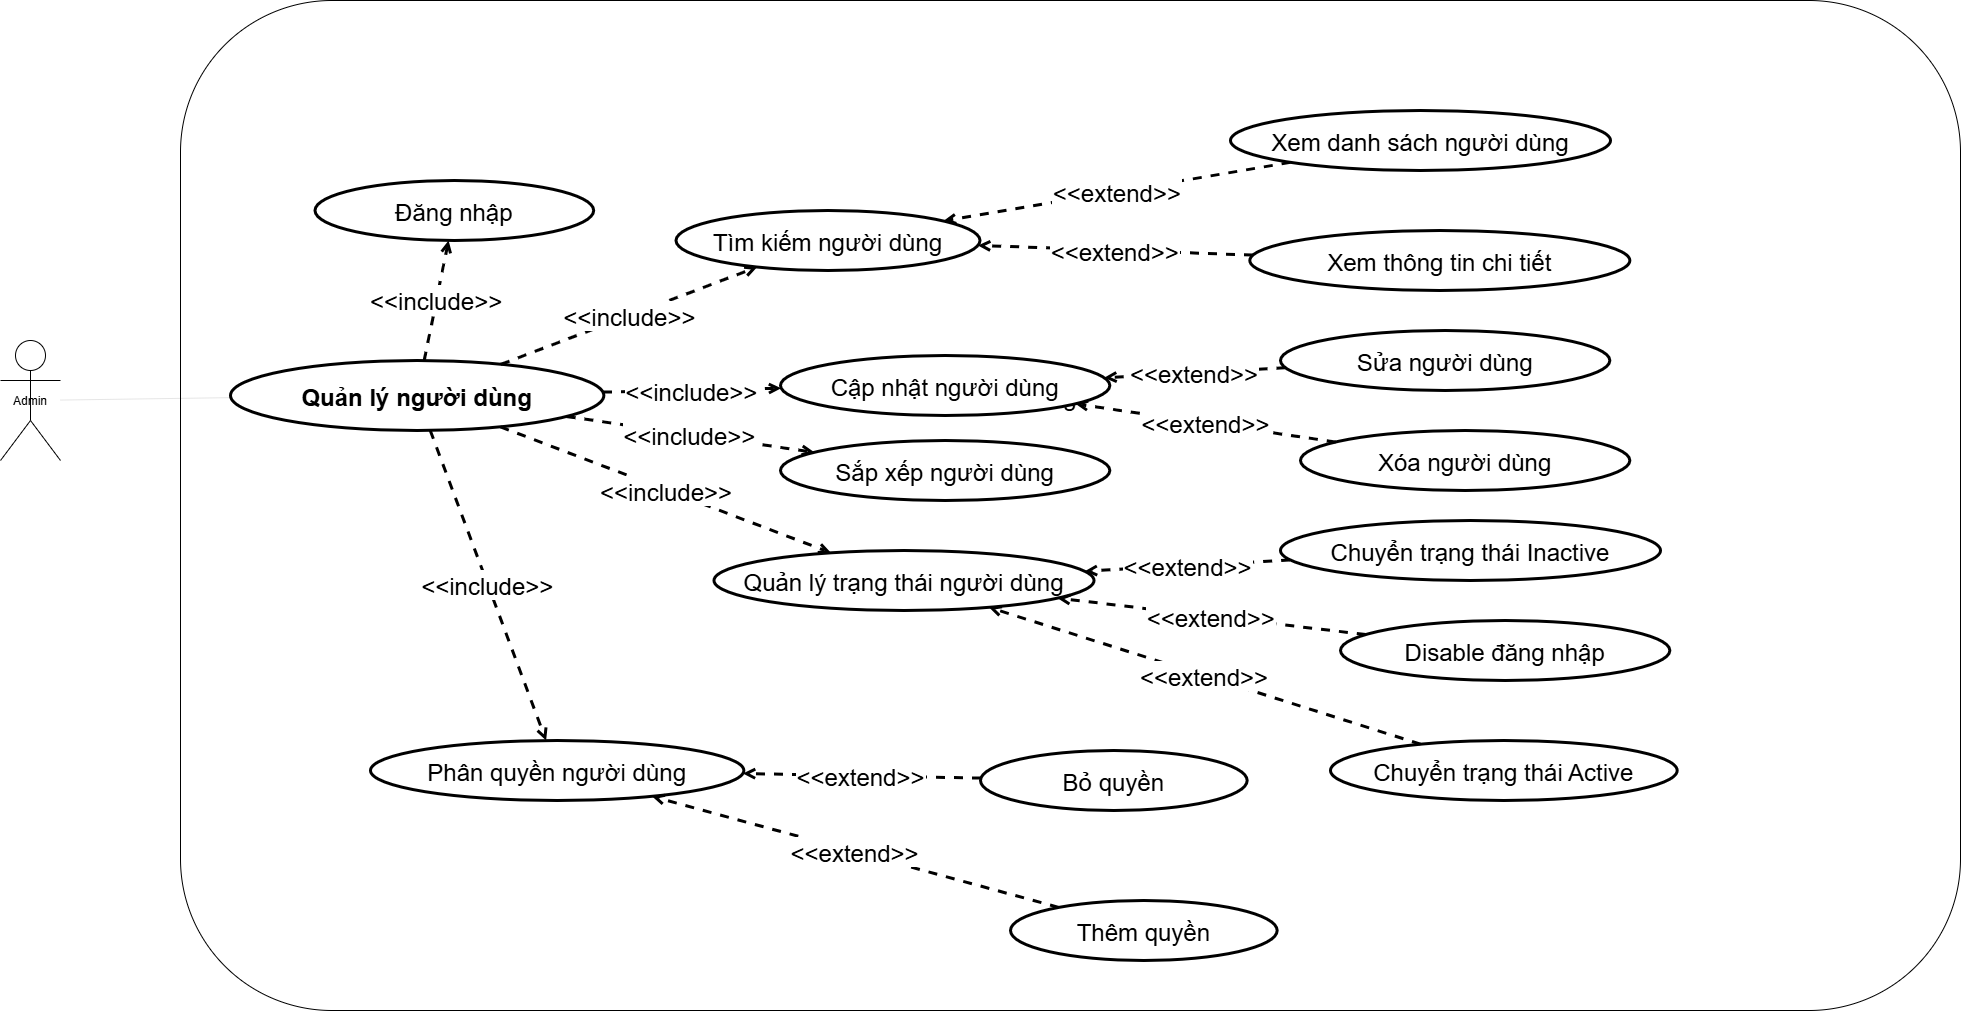

The diagram above was exported from draw.io. Its source (the exported page's mxGraphModel, read from the mxfile embedded in the PNG):
<mxGraphModel dx="1747" dy="1020" grid="1" gridSize="10" guides="1" tooltips="1" connect="1" arrows="1" fold="1" page="1" pageScale="1" pageWidth="850" pageHeight="1100" math="0" shadow="0">
  <root>
    <mxCell id="0" />
    <mxCell id="1" parent="0" />
    <mxCell id="1D2Ij9n088tiYJLlI3Qc-25" parent="1" style="rounded=1;whiteSpace=wrap;html=1;" value="" vertex="1">
      <mxGeometry height="1010" width="1780" x="590" y="840" as="geometry" />
    </mxCell>
    <mxCell id="admin" parent="1" style="shape=umlActor;" value="Admin" vertex="1">
      <mxGeometry height="120" width="60" x="410" y="1180" as="geometry" />
    </mxCell>
    <mxCell id="system" parent="1" style="rounded=1;strokeWidth=3;imageHeight=24;imageWidth=24;arcSize=12;miterlimit=4;resizable=1;resizeWidth=1;resizeHeight=1;strokeColor=#FFFFFF;fontSize=24;" value="Quản lý người dùng" vertex="1">
      <mxGeometry height="650" width="1140" x="810" y="910" as="geometry" />
    </mxCell>
    <mxCell id="uc_login" parent="system" style="ellipse;fontSize=24;strokeWidth=3;" value="Đăng nhập" vertex="1">
      <mxGeometry height="60" width="278.66666666666663" x="-85.49366666666673" y="110" as="geometry" />
    </mxCell>
    <mxCell id="uc_search" parent="system" style="ellipse;fontSize=24;strokeWidth=3;" value="Tìm kiếm người dùng" vertex="1">
      <mxGeometry height="60" width="304" x="275.49683333333326" y="140" as="geometry" />
    </mxCell>
    <mxCell id="uc_update" parent="system" style="ellipse;fontSize=24;strokeWidth=3;" value="Cập nhật người dùng" vertex="1">
      <mxGeometry height="60" width="329.33333333333326" x="379.99683333333326" y="285" as="geometry" />
    </mxCell>
    <mxCell id="uc_sort" parent="system" style="ellipse;fontSize=24;strokeWidth=3;" value="Sắp xếp người dùng" vertex="1">
      <mxGeometry height="60" width="329.33333333333326" x="379.99683333333326" y="370" as="geometry" />
    </mxCell>
    <mxCell id="uc_status" parent="system" style="ellipse;fontSize=24;strokeWidth=3;" value="Quản lý trạng thái người dùng" vertex="1">
      <mxGeometry height="60" width="380" x="313.4968333333333" y="480" as="geometry" />
    </mxCell>
    <mxCell id="uc_list" parent="system" style="ellipse;fontSize=24;strokeWidth=3;" value="Xem danh sách người dùng" vertex="1">
      <mxGeometry height="60" width="380" x="829.9968333333333" y="40" as="geometry" />
    </mxCell>
    <mxCell id="uc_detail" parent="system" style="ellipse;fontSize=24;strokeWidth=3;" value="Xem thông tin chi tiết" vertex="1">
      <mxGeometry height="60" width="380" x="849.3268333333333" y="160" as="geometry" />
    </mxCell>
    <mxCell id="uc_edit" parent="system" style="ellipse;fontSize=24;strokeWidth=3;" value="Sửa người dùng" vertex="1">
      <mxGeometry height="60" width="329.33333333333326" x="879.9968333333333" y="260" as="geometry" />
    </mxCell>
    <mxCell id="uc_delete" parent="system" style="ellipse;fontSize=24;strokeWidth=3;" value="Xóa người dùng" vertex="1">
      <mxGeometry height="60" width="329.33333333333326" x="899.9968333333333" y="360" as="geometry" />
    </mxCell>
    <mxCell id="uc_inactive" parent="system" style="ellipse;fontSize=24;strokeWidth=3;" value="Chuyển trạng thái Inactive" vertex="1">
      <mxGeometry height="60" width="380" x="880" y="450" as="geometry" />
    </mxCell>
    <mxCell id="uc_disable" parent="system" style="ellipse;fontSize=24;strokeWidth=3;" value="Disable đăng nhập" vertex="1">
      <mxGeometry height="60" width="329.33333333333326" x="940.0036666666665" y="550" as="geometry" />
    </mxCell>
    <mxCell id="8" edge="1" parent="system" source="uc_list" style="dashed=1;endArrow=open;strokeWidth=3;fontSize=24;" target="uc_search" value="&lt;&lt;extend&gt;&gt;">
      <mxGeometry relative="1" as="geometry" />
    </mxCell>
    <mxCell id="9" edge="1" parent="system" source="uc_detail" style="dashed=1;endArrow=open;strokeWidth=3;fontSize=24;" target="uc_search" value="&lt;&lt;extend&gt;&gt;">
      <mxGeometry relative="1" as="geometry" />
    </mxCell>
    <mxCell id="10" edge="1" parent="system" source="uc_edit" style="dashed=1;endArrow=open;strokeWidth=3;fontSize=24;" target="uc_update" value="&lt;&lt;extend&gt;&gt;">
      <mxGeometry relative="1" as="geometry" />
    </mxCell>
    <mxCell id="11" edge="1" parent="system" source="uc_delete" style="dashed=1;endArrow=open;strokeWidth=3;fontSize=24;" target="uc_update" value="&lt;&lt;extend&gt;&gt;">
      <mxGeometry relative="1" as="geometry" />
    </mxCell>
    <mxCell id="15" edge="1" parent="system" source="uc_inactive" style="dashed=1;endArrow=open;strokeWidth=3;fontSize=24;" target="uc_status" value="&lt;&lt;extend&gt;&gt;">
      <mxGeometry relative="1" as="geometry" />
    </mxCell>
    <mxCell id="16" edge="1" parent="system" source="uc_disable" style="dashed=1;endArrow=open;strokeWidth=3;fontSize=24;" target="uc_status" value="&lt;&lt;extend&gt;&gt;">
      <mxGeometry relative="1" as="geometry" />
    </mxCell>
    <mxCell id="17" edge="1" parent="1" source="admin" style="endArrow=none;strokeWidth=0;" target="uc_main">
      <mxGeometry relative="1" as="geometry" />
    </mxCell>
    <mxCell id="uc_main" parent="1" style="ellipse;fontStyle=1;fontSize=24;strokeWidth=3;" value="Quản lý người dùng" vertex="1">
      <mxGeometry height="70" width="373.3333333333333" x="640.0033333333332" y="1200" as="geometry" />
    </mxCell>
    <mxCell id="7" edge="1" parent="1" source="uc_main" style="dashed=1;endArrow=open;strokeWidth=3;fontSize=24;" target="uc_status" value="&lt;&lt;include&gt;&gt;">
      <mxGeometry relative="1" as="geometry" />
    </mxCell>
    <mxCell id="6" edge="1" parent="1" source="uc_main" style="dashed=1;endArrow=open;strokeWidth=3;fontSize=24;" target="uc_permission" value="&lt;&lt;include&gt;&gt;">
      <mxGeometry relative="1" as="geometry" />
    </mxCell>
    <mxCell id="5" edge="1" parent="1" source="uc_main" style="dashed=1;endArrow=open;strokeWidth=3;fontSize=24;" target="uc_sort" value="&lt;&lt;include&gt;&gt;">
      <mxGeometry relative="1" as="geometry" />
    </mxCell>
    <mxCell id="4" edge="1" parent="1" source="uc_main" style="dashed=1;endArrow=open;strokeWidth=3;fontSize=24;" target="uc_update" value="&lt;&lt;include&gt;&gt;">
      <mxGeometry relative="1" as="geometry" />
    </mxCell>
    <mxCell id="3" edge="1" parent="1" source="uc_main" style="dashed=1;endArrow=open;strokeWidth=3;fontSize=24;" target="uc_search" value="&lt;&lt;include&gt;&gt;">
      <mxGeometry relative="1" as="geometry" />
    </mxCell>
    <mxCell id="2" edge="1" parent="1" source="uc_main" style="dashed=1;endArrow=open;strokeWidth=3;fontSize=24;" target="uc_login" value="&lt;&lt;include&gt;&gt;">
      <mxGeometry relative="1" as="geometry" />
    </mxCell>
    <mxCell id="uc_permission" parent="1" style="ellipse;fontSize=24;strokeWidth=3;" value="Phân quyền người dùng" vertex="1">
      <mxGeometry height="60" width="373.3333333333333" x="779.9966666666667" y="1580" as="geometry" />
    </mxCell>
    <mxCell id="13" edge="1" parent="1" source="uc_remove_role" style="dashed=1;endArrow=open;strokeWidth=3;fontSize=24;" target="uc_permission" value="&lt;&lt;extend&gt;&gt;">
      <mxGeometry relative="1" as="geometry" />
    </mxCell>
    <mxCell id="12" edge="1" parent="1" source="uc_add_role" style="dashed=1;endArrow=open;strokeWidth=3;fontSize=24;" target="uc_permission" value="&lt;&lt;extend&gt;&gt;">
      <mxGeometry relative="1" as="geometry" />
    </mxCell>
    <mxCell id="uc_add_role" parent="1" style="ellipse;fontSize=24;strokeWidth=3;" value="Thêm quyền" vertex="1">
      <mxGeometry height="60" width="266.66666666666663" x="1419.9966666666667" y="1740" as="geometry" />
    </mxCell>
    <mxCell id="uc_remove_role" parent="1" style="ellipse;fontSize=24;strokeWidth=3;" value="Bỏ quyền" vertex="1">
      <mxGeometry height="60" width="266.66666666666663" x="1390" y="1590" as="geometry" />
    </mxCell>
    <mxCell id="uc_active" parent="1" style="ellipse;fontSize=24;strokeWidth=3;" value="Chuyển trạng thái Active" vertex="1">
      <mxGeometry height="60" width="346.66666666666663" x="1739.9966666666667" y="1580" as="geometry" />
    </mxCell>
    <mxCell id="14" edge="1" parent="1" source="uc_active" style="dashed=1;endArrow=open;strokeWidth=3;fontSize=24;" target="uc_status" value="&lt;&lt;extend&gt;&gt;">
      <mxGeometry relative="1" as="geometry" />
    </mxCell>
  </root>
</mxGraphModel>